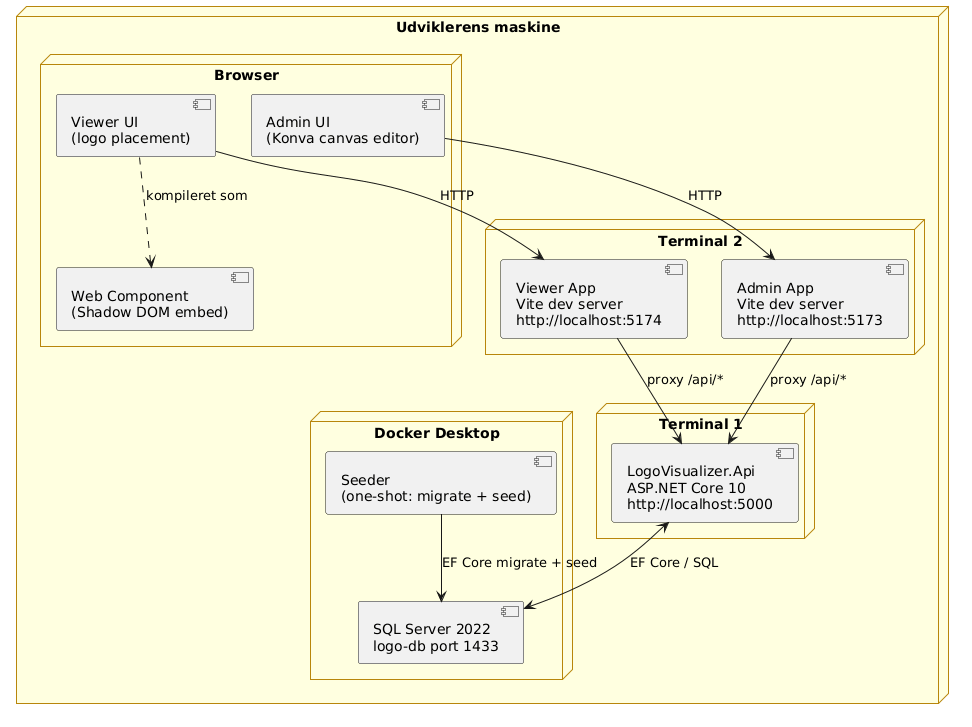

The diagram above was rendered by PlantUML. Its source (embedded in the PNG):
@startuml
skinparam node {
    BackgroundColor LightYellow
    BorderColor DarkGoldenRod
}

node "Udviklerens maskine" {

    node "Docker Desktop" {
        component "SQL Server 2022\nlogo-db port 1433" as DB
        component "Seeder\n(one-shot: migrate + seed)" as Seeder
    }

    node "Terminal 1" {
        component "LogoVisualizer.Api\nASP.NET Core 10\nhttp://localhost:5000" as API
    }

    node "Terminal 2" {
        component "Admin App\nVite dev server\nhttp://localhost:5173" as AdminDev
        component "Viewer App\nVite dev server\nhttp://localhost:5174" as ViewerDev
    }

    node "Browser" {
        component "Admin UI\n(Konva canvas editor)" as AdminUI
        component "Viewer UI\n(logo placement)" as ViewerUI
        component "Web Component\n(Shadow DOM embed)" as WC
    }
}

Seeder   -->  DB        : EF Core migrate + seed
API      <--> DB        : EF Core / SQL
AdminDev -->  API       : proxy /api/*
ViewerDev --> API       : proxy /api/*
AdminUI  -->  AdminDev  : HTTP
ViewerUI -->  ViewerDev : HTTP
ViewerUI ..>  WC        : kompileret som
@enduml